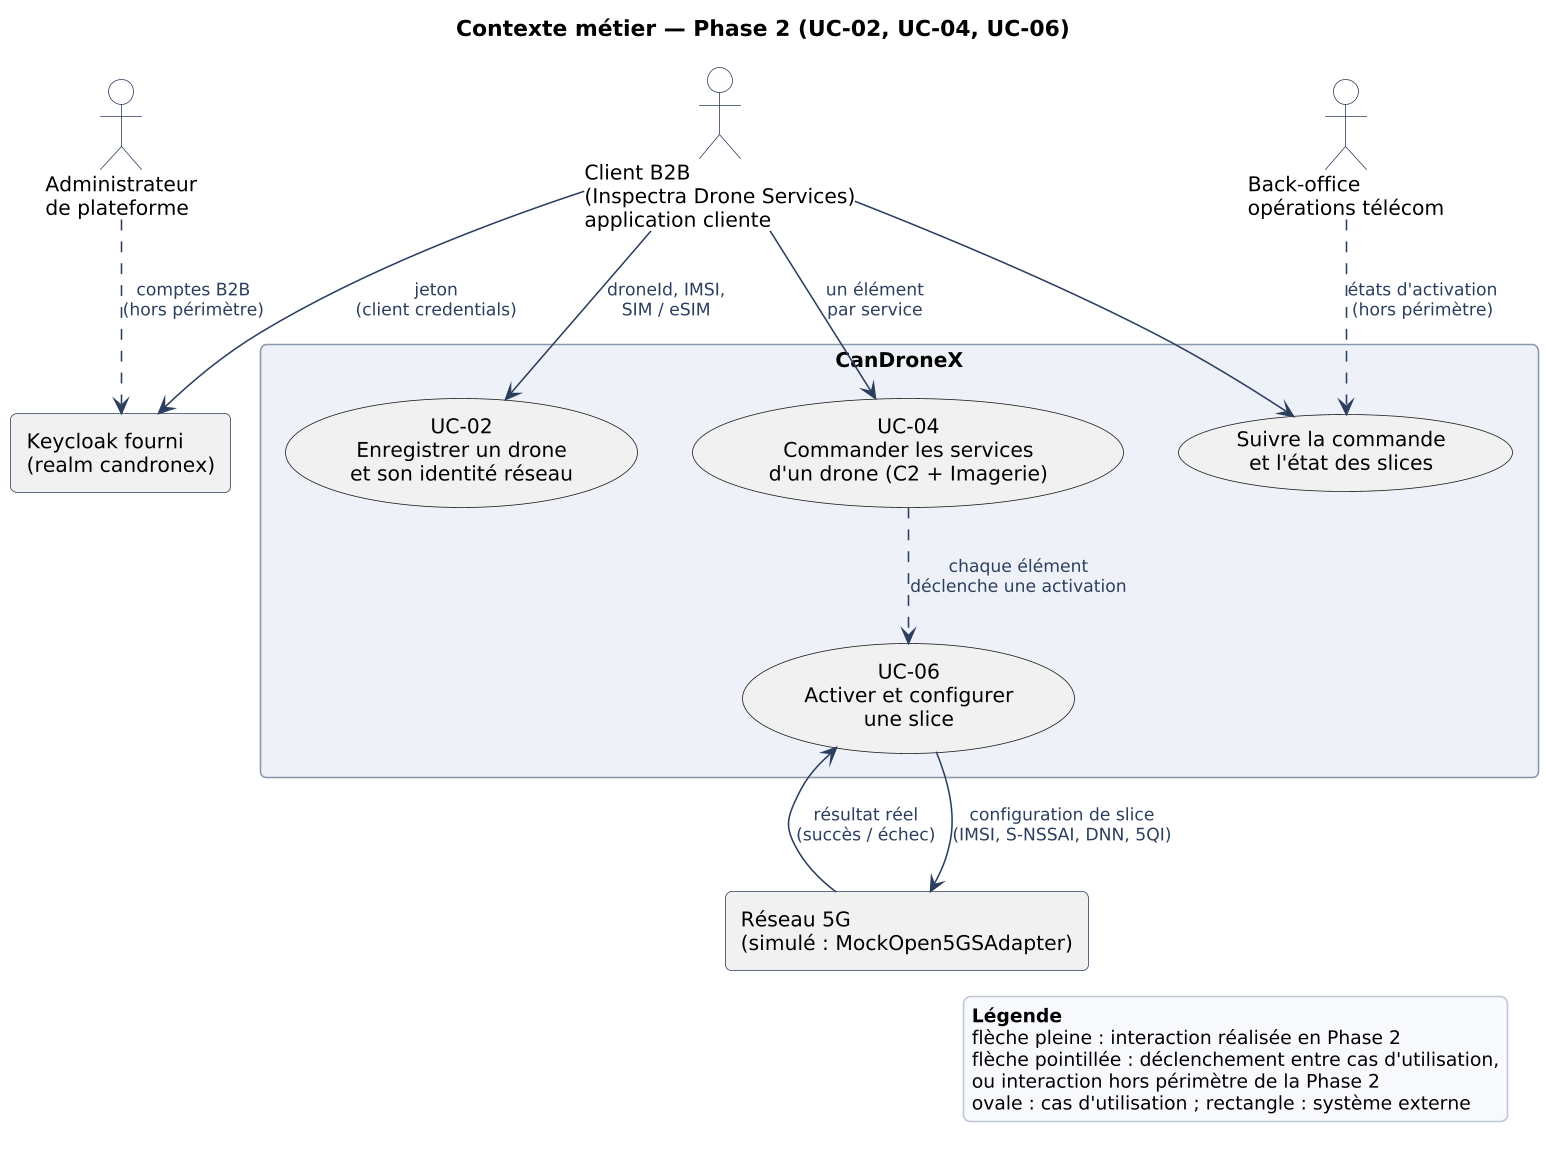

The diagram above was rendered by PlantUML. Its source (embedded in the PNG):
@startuml contexte-metier
skinparamlocked dpi 150
!include commun.iuml
title Contexte métier — Phase 2 (UC-02, UC-04, UC-06)

actor "Client B2B\n(Inspectra Drone Services)\napplication cliente" as Client
actor "Administrateur\nde plateforme" as Admin
actor "Back-office\nopérations télécom" as BackOffice

rectangle "CanDroneX" as CanDroneX #EEF2F8 {
  usecase "UC-02\nEnregistrer un drone\net son identité réseau" as UC02
  usecase "UC-04\nCommander les services\nd'un drone (C2 + Imagerie)" as UC04
  usecase "UC-06\nActiver et configurer\nune slice" as UC06
  usecase "Suivre la commande\net l'état des slices" as Suivi
}

rectangle "Keycloak fourni\n(realm candronex)" as Keycloak
rectangle "Réseau 5G\n(simulé : MockOpen5GSAdapter)" as Reseau

Client --> UC02 : droneId, IMSI,\nSIM / eSIM
Client --> UC04 : un élément\npar service
Client --> Suivi
UC04 ..> UC06 : chaque élément\ndéclenche une activation
UC06 --> Reseau : configuration de slice\n(IMSI, S-NSSAI, DNN, 5QI)
Reseau --> UC06 : résultat réel\n(succès / échec)
Client --> Keycloak : jeton\n(client credentials)
Admin ..> Keycloak : comptes B2B\n(hors périmètre)
BackOffice ..> Suivi : états d'activation\n(hors périmètre)

legend right
  **Légende**
  flèche pleine : interaction réalisée en Phase 2
  flèche pointillée : déclenchement entre cas d'utilisation,
  ou interaction hors périmètre de la Phase 2
  ovale : cas d'utilisation ; rectangle : système externe
endlegend
@enduml